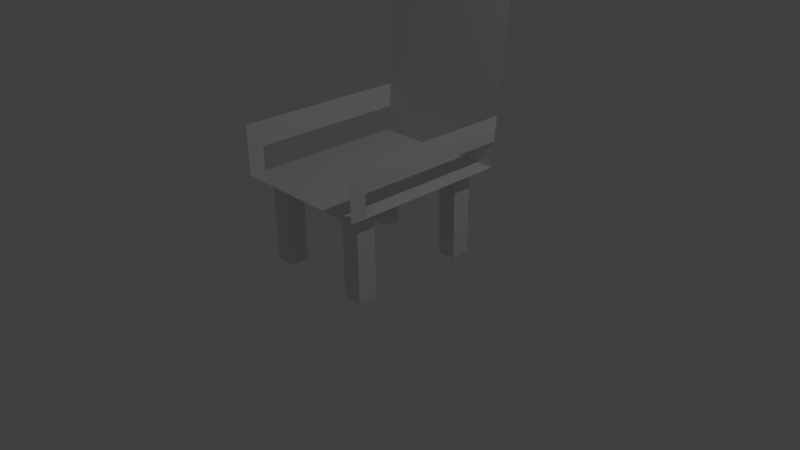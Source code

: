 # Source: chair.blend  (saved by Blender 2.66.1; exported with 4.5.12 LTS)
import bpy
from mathutils import Matrix  # noqa: F401  (used for matrix-valued properties, if any)

bpy.ops.wm.read_factory_settings(use_empty=True)
scene = bpy.context.scene
scene.name = 'Scene'

# ---- collections
col_collection_1 = bpy.data.collections.new('Collection 1'); scene.collection.children.link(col_collection_1)

# ---- world
world_world = bpy.data.worlds.new('World'); scene.world = world_world
world_world.color = (0.05088, 0.05088, 0.05088)
world_world.use_sun_shadow = False
world_world.sun_shadow_jitter_overblur = 0.0
world_world.cycles.sampling_method = 'MANUAL'
world_world.cycles.sample_map_resolution = 256

# ---- cameras
cam_camera = bpy.data.cameras.new('Camera')
cam_camera.clip_end = 100.0
cam_camera.lens = 35.0
cam_camera.sensor_width = 32.0
cam_camera.sensor_height = 18.0
cam_camera.ortho_scale = 7.314
cam_camera.dof.focus_distance = 0.0
cam_camera.dof.aperture_fstop = 128.0

# ---- lights
light_lamp = bpy.data.lights.new('Lamp', 'POINT')
light_lamp.transmission_factor = 0.0
light_lamp.cutoff_distance = 30.0
light_lamp.energy = 100.0
light_lamp.shadow_buffer_clip_start = 1.001
light_lamp.shadow_soft_size = 0.1
light_lamp.shadow_maximum_resolution = 0.006
light_lamp.use_absolute_resolution = True
light_lamp.cycles.use_multiple_importance_sampling = False

# ---- meshes
me_cube_001 = bpy.data.meshes.new('Cube.001')
me_cube_001.from_pydata([(-1.0, -1.0, -1.0), (-1.0, 1.0, -1.0), (1.0, 1.0, -1.0), (1.0, -1.0, -1.0), (-1.0, -1.0, 1.0), (-1.0, 1.0, 1.0), (1.0, 1.0, 1.0), (1.0, -1.0, 1.0)], [], [(4, 5, 1, 0), (5, 6, 2, 1), (6, 7, 3, 2), (7, 4, 0, 3), (0, 1, 2, 3), (7, 6, 5, 4)])
me_cube_001.use_remesh_preserve_volume = False
me_cube_001.use_remesh_preserve_attributes = False
me_cube_001.use_mirror_vertex_groups = False
me_cube_001.update()
me_plane = bpy.data.meshes.new('Plane')
me_plane.from_pydata([], [], [])
me_plane.use_remesh_preserve_volume = False
me_plane.use_remesh_preserve_attributes = False
me_plane.use_mirror_vertex_groups = False
me_plane.update()
me_plane_001 = bpy.data.meshes.new('Plane.001')
me_plane_001.from_pydata([(1.0, -1.0, 0.0), (-1.0, -1.0, 0.0), (1.0, 1.0, 0.0), (-1.0, 1.0, 0.0)], [], [(1, 0, 2, 3)])
me_plane_001.use_remesh_preserve_volume = False
me_plane_001.use_remesh_preserve_attributes = False
me_plane_001.use_mirror_vertex_groups = False
me_plane_001.update()
me_plane_002 = bpy.data.meshes.new('Plane.002')
me_plane_002.from_pydata([(1.0, -1.0, 0.0), (-1.0, -1.0, 0.0), (1.0, 1.0, 0.0), (-1.0, 1.0, 0.0)], [], [(1, 0, 2, 3)])
me_plane_002.use_remesh_preserve_volume = False
me_plane_002.use_remesh_preserve_attributes = False
me_plane_002.use_mirror_vertex_groups = False
me_plane_002.update()
me_plane_003 = bpy.data.meshes.new('Plane.003')
me_plane_003.from_pydata([(1.0, -1.07, -8.657e-09), (1.0, 1.0, 0.0), (-1.0, 1.0, 0.0), (0.0, -1.035, -4.328e-09), (0.0, 1.0, 0.0), (1.0, 0.8024, 9.921e-08), (-1.0, 0.8122, 1.004e-07), (7.686e-22, 0.8079, 9.989e-08)], [], [(7, 5, 1, 4), (6, 7, 4, 2), (3, 0, 5, 7)])
me_plane_003.use_remesh_preserve_volume = False
me_plane_003.use_remesh_preserve_attributes = False
me_plane_003.use_mirror_vertex_groups = False
me_plane_003.update()
me_plane_006 = bpy.data.meshes.new('Plane.006')
me_plane_006.from_pydata([(1.0, -1.07, -8.657e-09), (1.0, 1.0, 0.0), (-1.0, 1.0, 0.0), (0.0, -1.035, -4.328e-09), (0.0, 1.0, 0.0), (1.0, 0.8024, 9.921e-08), (-1.0, 0.8122, 1.004e-07), (7.686e-22, 0.8079, 9.989e-08)], [], [(7, 5, 1, 4), (6, 7, 4, 2), (3, 0, 5, 7)])
me_plane_006.use_remesh_preserve_volume = False
me_plane_006.use_remesh_preserve_attributes = False
me_plane_006.use_mirror_vertex_groups = False
me_plane_006.update()
me_cube_002 = bpy.data.meshes.new('Cube.002')
me_cube_002.from_pydata([(-1.0, -1.0, -1.0), (-1.0, 1.0, -1.0), (1.0, 1.0, -1.0), (1.0, -1.0, -1.0), (-1.0, -1.0, 1.0), (-1.0, 1.0, 1.0), (1.0, 1.0, 1.0), (1.0, -1.0, 1.0)], [], [(4, 5, 1, 0), (5, 6, 2, 1), (6, 7, 3, 2), (7, 4, 0, 3), (0, 1, 2, 3), (7, 6, 5, 4)])
me_cube_002.use_remesh_preserve_volume = False
me_cube_002.use_remesh_preserve_attributes = False
me_cube_002.use_mirror_vertex_groups = False
me_cube_002.update()
me_cube_003 = bpy.data.meshes.new('Cube.003')
me_cube_003.from_pydata([(-1.0, -1.0, -1.0), (-1.0, 1.0, -1.0), (1.0, 1.0, -1.0), (1.0, -1.0, -1.0), (-1.0, -1.0, 1.0), (-1.0, 1.0, 1.0), (1.0, 1.0, 1.0), (1.0, -1.0, 1.0)], [], [(4, 5, 1, 0), (5, 6, 2, 1), (6, 7, 3, 2), (7, 4, 0, 3), (0, 1, 2, 3), (7, 6, 5, 4)])
me_cube_003.use_remesh_preserve_volume = False
me_cube_003.use_remesh_preserve_attributes = False
me_cube_003.use_mirror_vertex_groups = False
me_cube_003.update()
me_cube_004 = bpy.data.meshes.new('Cube.004')
me_cube_004.from_pydata([(-1.0, -1.0, -1.0), (-1.0, 1.0, -1.0), (1.0, 1.0, -1.0), (1.0, -1.0, -1.0), (-1.0, -1.0, 1.0), (-1.0, 1.0, 1.0), (1.0, 1.0, 1.0), (1.0, -1.0, 1.0)], [], [(4, 5, 1, 0), (5, 6, 2, 1), (6, 7, 3, 2), (7, 4, 0, 3), (0, 1, 2, 3), (7, 6, 5, 4)])
me_cube_004.use_remesh_preserve_volume = False
me_cube_004.use_remesh_preserve_attributes = False
me_cube_004.use_mirror_vertex_groups = False
me_cube_004.update()

# ---- objects
ob_cube = bpy.data.objects.new('Cube', me_cube_001)
ob_plane = bpy.data.objects.new('Plane', me_plane)
ob_lamp = bpy.data.objects.new('Lamp', light_lamp)
ob_camera = bpy.data.objects.new('Camera', cam_camera)
ob_plane_001 = bpy.data.objects.new('Plane.001', me_plane_001)
ob_plane_002 = bpy.data.objects.new('Plane.002', me_plane_002)
ob_plane_003 = bpy.data.objects.new('Plane.003', me_plane_003)
ob_plane_005 = bpy.data.objects.new('Plane.005', me_plane_006)
ob_cube_001 = bpy.data.objects.new('Cube.001', me_cube_002)
ob_cube_002 = bpy.data.objects.new('Cube.002', me_cube_003)
ob_cube_003 = bpy.data.objects.new('Cube.003', me_cube_004)

# ---- transforms, parenting, visibility, modifiers, constraints
ob_cube.location = (-0.6472, 0.7904, 0.5685)
ob_cube.scale = (0.1286, 0.1286, 0.5779)
ob_cube.lineart.crease_threshold = 0.0
ob_plane.location = (0.0, 0.0, 0.0)
ob_plane.scale = (0.9548, 1.136, 0.8035)
ob_plane.lineart.crease_threshold = 0.0
ob_lamp.location = (4.076, 1.005, 5.904)
ob_lamp.rotation_euler = (0.6503, 0.05522, 1.866)
ob_lamp.lock_rotations_4d = False
ob_lamp.empty_display_type = 'ARROWS'
ob_lamp.color = (0.0, 0.0, 0.0, 0.0)
ob_lamp.lineart.crease_threshold = 0.0
ob_camera.location = (7.481, -6.508, 5.344)
ob_camera.rotation_euler = (1.109, 0.01082, 0.8149)
ob_camera.lock_rotations_4d = False
ob_camera.empty_display_type = 'ARROWS'
ob_camera.color = (0.0, 0.0, 0.0, 0.0)
ob_camera.display_type = 'WIRE'
ob_camera.lineart.crease_threshold = 0.0
ob_plane_001.location = (0.0, 0.0, 1.154)
ob_plane_001.scale = (0.9548, 1.136, 0.8035)
ob_plane_001.lineart.crease_threshold = 0.0
ob_plane_002.location = (0.0, 1.251, 2.284)
ob_plane_002.rotation_euler = (-1.674, 3.497e-07, 1.748e-07)
ob_plane_002.scale = (0.9548, 1.136, 0.8035)
ob_plane_002.lineart.crease_threshold = 0.0
ob_plane_003.location = (-0.9358, 0.0, 1.481)
ob_plane_003.rotation_euler = (-3.142, 1.571, 0.0)
ob_plane_003.scale = (-0.3246, 1.136, 0.8035)
ob_plane_003.lineart.crease_threshold = 0.0
ob_plane_005.location = (0.9478, 0.0, 1.481)
ob_plane_005.rotation_euler = (-3.142, 1.571, 0.0)
ob_plane_005.scale = (-0.3246, 1.136, 0.8035)
ob_plane_005.lineart.crease_threshold = 0.0
ob_cube_001.location = (0.6526, 0.7904, 0.5685)
ob_cube_001.scale = (0.1286, 0.1286, 0.5779)
ob_cube_001.lineart.crease_threshold = 0.0
ob_cube_002.location = (-0.6472, -0.7919, 0.5685)
ob_cube_002.scale = (0.1286, 0.1286, 0.5779)
ob_cube_002.lineart.crease_threshold = 0.0
ob_cube_003.location = (0.663, -0.796, 0.5685)
ob_cube_003.scale = (0.1286, 0.1286, 0.5779)
ob_cube_003.lineart.crease_threshold = 0.0

# ---- collection membership
col_collection_1.objects.link(ob_cube)
col_collection_1.objects.link(ob_plane)
col_collection_1.objects.link(ob_lamp)
col_collection_1.objects.link(ob_camera)
col_collection_1.objects.link(ob_plane_001)
col_collection_1.objects.link(ob_plane_002)
col_collection_1.objects.link(ob_plane_003)
col_collection_1.objects.link(ob_plane_005)
col_collection_1.objects.link(ob_cube_001)
col_collection_1.objects.link(ob_cube_002)
col_collection_1.objects.link(ob_cube_003)

# ---- scene / render settings (as saved in the file)
scene.camera = ob_camera
scene.frame_start = 1; scene.frame_end = 250; scene.frame_set(0)
scene.render.engine = 'BLENDER_EEVEE_NEXT'
scene.render.image_settings.color_mode = 'RGB'
scene.render.image_settings.compression = 90
scene.render.resolution_percentage = 50
scene.render.dither_intensity = 0.0
scene.render.bake_margin = 2
scene.cycles.use_denoising = False
scene.cycles.samples = 10
scene.cycles.sampling_pattern = 'TABULATED_SOBOL'
scene.cycles.light_sampling_threshold = 0.0
scene.cycles.use_adaptive_sampling = False
scene.cycles.use_light_tree = False
scene.cycles.blur_glossy = 0.0
scene.cycles.volume_bounces = 1
scene.cycles.pixel_filter_type = 'GAUSSIAN'
scene.cycles.sample_clamp_indirect = 0.0
scene.view_settings.view_transform = 'Standard'
bpy.context.view_layer.update()
